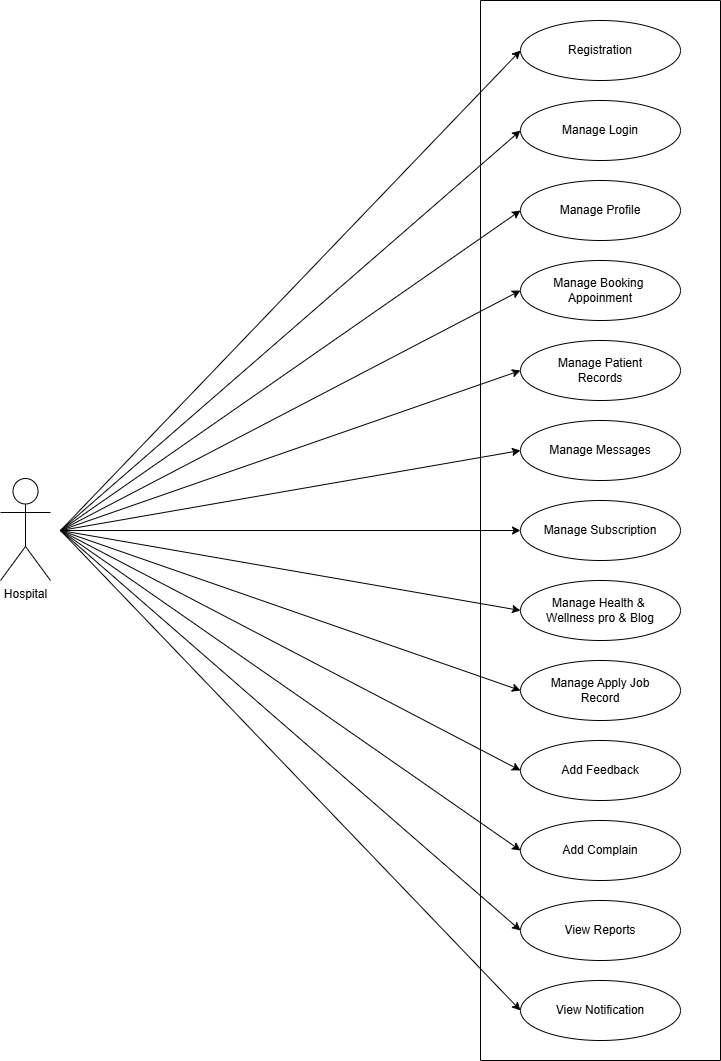

The diagram above was exported from draw.io. Its source (the exported page's mxGraphModel, read from the mxfile embedded in the PNG):
<mxGraphModel dx="1120" dy="510" grid="1" gridSize="10" guides="1" tooltips="1" connect="1" arrows="1" fold="1" page="1" pageScale="1" pageWidth="850" pageHeight="1100" math="0" shadow="0">
  <root>
    <mxCell id="ZxMrtxp8ou_7Ml51Mi6h-0" />
    <mxCell id="ZxMrtxp8ou_7Ml51Mi6h-1" parent="ZxMrtxp8ou_7Ml51Mi6h-0" />
    <mxCell id="ZxMrtxp8ou_7Ml51Mi6h-2" value="" style="swimlane;startSize=0;" parent="ZxMrtxp8ou_7Ml51Mi6h-1" vertex="1">
      <mxGeometry x="520" y="20" width="240" height="1060" as="geometry">
        <mxRectangle x="490" y="40" width="50" height="40" as="alternateBounds" />
      </mxGeometry>
    </mxCell>
    <mxCell id="ZxMrtxp8ou_7Ml51Mi6h-3" value="Registration" style="ellipse;whiteSpace=wrap;html=1;" parent="ZxMrtxp8ou_7Ml51Mi6h-2" vertex="1">
      <mxGeometry x="40" y="20" width="160" height="60" as="geometry" />
    </mxCell>
    <mxCell id="ZxMrtxp8ou_7Ml51Mi6h-4" value="Manage Patient&lt;div&gt;Records&lt;/div&gt;" style="ellipse;whiteSpace=wrap;html=1;" parent="ZxMrtxp8ou_7Ml51Mi6h-2" vertex="1">
      <mxGeometry x="40" y="340" width="160" height="60" as="geometry" />
    </mxCell>
    <mxCell id="ZxMrtxp8ou_7Ml51Mi6h-5" value="Manage Booking&amp;nbsp;&lt;div&gt;Appoinment&lt;/div&gt;" style="ellipse;whiteSpace=wrap;html=1;" parent="ZxMrtxp8ou_7Ml51Mi6h-2" vertex="1">
      <mxGeometry x="40" y="260" width="160" height="60" as="geometry" />
    </mxCell>
    <mxCell id="ZxMrtxp8ou_7Ml51Mi6h-6" value="Manage Profile" style="ellipse;whiteSpace=wrap;html=1;" parent="ZxMrtxp8ou_7Ml51Mi6h-2" vertex="1">
      <mxGeometry x="40" y="180" width="160" height="60" as="geometry" />
    </mxCell>
    <mxCell id="ZxMrtxp8ou_7Ml51Mi6h-7" value="Manage Login" style="ellipse;whiteSpace=wrap;html=1;" parent="ZxMrtxp8ou_7Ml51Mi6h-2" vertex="1">
      <mxGeometry x="40" y="100" width="160" height="60" as="geometry" />
    </mxCell>
    <mxCell id="ZxMrtxp8ou_7Ml51Mi6h-8" value="Manage Messages" style="ellipse;whiteSpace=wrap;html=1;" parent="ZxMrtxp8ou_7Ml51Mi6h-2" vertex="1">
      <mxGeometry x="40" y="420" width="160" height="60" as="geometry" />
    </mxCell>
    <mxCell id="ZxMrtxp8ou_7Ml51Mi6h-9" value="Manage Subscription" style="ellipse;whiteSpace=wrap;html=1;" parent="ZxMrtxp8ou_7Ml51Mi6h-2" vertex="1">
      <mxGeometry x="40" y="500" width="160" height="60" as="geometry" />
    </mxCell>
    <mxCell id="ZxMrtxp8ou_7Ml51Mi6h-10" value="Manage Health &amp;amp;&amp;nbsp;&lt;div&gt;Wellness pro &amp;amp; Blog&lt;/div&gt;" style="ellipse;whiteSpace=wrap;html=1;" parent="ZxMrtxp8ou_7Ml51Mi6h-2" vertex="1">
      <mxGeometry x="40" y="580" width="160" height="60" as="geometry" />
    </mxCell>
    <mxCell id="ZxMrtxp8ou_7Ml51Mi6h-11" value="Manage Apply Job&lt;div&gt;Record&lt;/div&gt;" style="ellipse;whiteSpace=wrap;html=1;" parent="ZxMrtxp8ou_7Ml51Mi6h-2" vertex="1">
      <mxGeometry x="40" y="660" width="160" height="60" as="geometry" />
    </mxCell>
    <mxCell id="ZxMrtxp8ou_7Ml51Mi6h-12" value="View Reports" style="ellipse;whiteSpace=wrap;html=1;" parent="ZxMrtxp8ou_7Ml51Mi6h-2" vertex="1">
      <mxGeometry x="40" y="900" width="160" height="60" as="geometry" />
    </mxCell>
    <mxCell id="ZxMrtxp8ou_7Ml51Mi6h-13" value="Add Complain" style="ellipse;whiteSpace=wrap;html=1;" parent="ZxMrtxp8ou_7Ml51Mi6h-2" vertex="1">
      <mxGeometry x="40" y="820" width="160" height="60" as="geometry" />
    </mxCell>
    <mxCell id="ZxMrtxp8ou_7Ml51Mi6h-14" value="Add Feedback" style="ellipse;whiteSpace=wrap;html=1;" parent="ZxMrtxp8ou_7Ml51Mi6h-2" vertex="1">
      <mxGeometry x="40" y="740" width="160" height="60" as="geometry" />
    </mxCell>
    <mxCell id="QvfnNs8SO85KaIQD5Jc4-0" value="View Notification" style="ellipse;whiteSpace=wrap;html=1;" parent="ZxMrtxp8ou_7Ml51Mi6h-2" vertex="1">
      <mxGeometry x="40" y="980" width="160" height="60" as="geometry" />
    </mxCell>
    <mxCell id="ZxMrtxp8ou_7Ml51Mi6h-16" value="" style="edgeStyle=none;orthogonalLoop=1;jettySize=auto;html=1;rounded=0;entryX=0;entryY=0.5;entryDx=0;entryDy=0;" parent="ZxMrtxp8ou_7Ml51Mi6h-1" target="ZxMrtxp8ou_7Ml51Mi6h-3" edge="1">
      <mxGeometry width="100" relative="1" as="geometry">
        <mxPoint x="100" y="550" as="sourcePoint" />
        <mxPoint x="340" y="290" as="targetPoint" />
        <Array as="points" />
      </mxGeometry>
    </mxCell>
    <mxCell id="ZxMrtxp8ou_7Ml51Mi6h-17" value="" style="edgeStyle=none;orthogonalLoop=1;jettySize=auto;html=1;rounded=0;entryX=0;entryY=0.5;entryDx=0;entryDy=0;" parent="ZxMrtxp8ou_7Ml51Mi6h-1" target="ZxMrtxp8ou_7Ml51Mi6h-7" edge="1">
      <mxGeometry width="100" relative="1" as="geometry">
        <mxPoint x="100" y="550" as="sourcePoint" />
        <mxPoint x="570" y="120" as="targetPoint" />
        <Array as="points" />
      </mxGeometry>
    </mxCell>
    <mxCell id="ZxMrtxp8ou_7Ml51Mi6h-18" value="" style="edgeStyle=none;orthogonalLoop=1;jettySize=auto;html=1;rounded=0;entryX=0;entryY=0.5;entryDx=0;entryDy=0;" parent="ZxMrtxp8ou_7Ml51Mi6h-1" target="ZxMrtxp8ou_7Ml51Mi6h-6" edge="1">
      <mxGeometry width="100" relative="1" as="geometry">
        <mxPoint x="100" y="550" as="sourcePoint" />
        <mxPoint x="580" y="130" as="targetPoint" />
        <Array as="points" />
      </mxGeometry>
    </mxCell>
    <mxCell id="ZxMrtxp8ou_7Ml51Mi6h-19" value="" style="edgeStyle=none;orthogonalLoop=1;jettySize=auto;html=1;rounded=0;entryX=0;entryY=0.5;entryDx=0;entryDy=0;" parent="ZxMrtxp8ou_7Ml51Mi6h-1" target="ZxMrtxp8ou_7Ml51Mi6h-5" edge="1">
      <mxGeometry width="100" relative="1" as="geometry">
        <mxPoint x="100" y="550" as="sourcePoint" />
        <mxPoint x="570" y="280" as="targetPoint" />
        <Array as="points" />
      </mxGeometry>
    </mxCell>
    <mxCell id="ZxMrtxp8ou_7Ml51Mi6h-20" value="" style="edgeStyle=none;orthogonalLoop=1;jettySize=auto;html=1;rounded=0;entryX=0;entryY=0.5;entryDx=0;entryDy=0;" parent="ZxMrtxp8ou_7Ml51Mi6h-1" target="ZxMrtxp8ou_7Ml51Mi6h-4" edge="1">
      <mxGeometry width="100" relative="1" as="geometry">
        <mxPoint x="100" y="550" as="sourcePoint" />
        <mxPoint x="570" y="355" as="targetPoint" />
        <Array as="points" />
      </mxGeometry>
    </mxCell>
    <mxCell id="ZxMrtxp8ou_7Ml51Mi6h-21" value="" style="edgeStyle=none;orthogonalLoop=1;jettySize=auto;html=1;rounded=0;entryX=0;entryY=0.5;entryDx=0;entryDy=0;" parent="ZxMrtxp8ou_7Ml51Mi6h-1" target="ZxMrtxp8ou_7Ml51Mi6h-8" edge="1">
      <mxGeometry width="100" relative="1" as="geometry">
        <mxPoint x="100" y="550" as="sourcePoint" />
        <mxPoint x="570" y="430" as="targetPoint" />
        <Array as="points" />
      </mxGeometry>
    </mxCell>
    <mxCell id="ZxMrtxp8ou_7Ml51Mi6h-22" value="" style="edgeStyle=none;orthogonalLoop=1;jettySize=auto;html=1;rounded=0;entryX=0;entryY=0.5;entryDx=0;entryDy=0;" parent="ZxMrtxp8ou_7Ml51Mi6h-1" target="ZxMrtxp8ou_7Ml51Mi6h-9" edge="1">
      <mxGeometry width="100" relative="1" as="geometry">
        <mxPoint x="100" y="550" as="sourcePoint" />
        <mxPoint x="570" y="430" as="targetPoint" />
        <Array as="points" />
      </mxGeometry>
    </mxCell>
    <mxCell id="ZxMrtxp8ou_7Ml51Mi6h-23" value="" style="edgeStyle=none;orthogonalLoop=1;jettySize=auto;html=1;rounded=0;entryX=0;entryY=0.5;entryDx=0;entryDy=0;" parent="ZxMrtxp8ou_7Ml51Mi6h-1" target="ZxMrtxp8ou_7Ml51Mi6h-10" edge="1">
      <mxGeometry width="100" relative="1" as="geometry">
        <mxPoint x="100" y="550" as="sourcePoint" />
        <mxPoint x="570" y="355" as="targetPoint" />
        <Array as="points" />
      </mxGeometry>
    </mxCell>
    <mxCell id="ZxMrtxp8ou_7Ml51Mi6h-24" value="" style="edgeStyle=none;orthogonalLoop=1;jettySize=auto;html=1;rounded=0;entryX=0;entryY=0.5;entryDx=0;entryDy=0;" parent="ZxMrtxp8ou_7Ml51Mi6h-1" target="ZxMrtxp8ou_7Ml51Mi6h-11" edge="1">
      <mxGeometry width="100" relative="1" as="geometry">
        <mxPoint x="100" y="550" as="sourcePoint" />
        <mxPoint x="570" y="355" as="targetPoint" />
        <Array as="points" />
      </mxGeometry>
    </mxCell>
    <mxCell id="ZxMrtxp8ou_7Ml51Mi6h-25" value="" style="edgeStyle=none;orthogonalLoop=1;jettySize=auto;html=1;rounded=0;entryX=0;entryY=0.5;entryDx=0;entryDy=0;" parent="ZxMrtxp8ou_7Ml51Mi6h-1" target="ZxMrtxp8ou_7Ml51Mi6h-14" edge="1">
      <mxGeometry width="100" relative="1" as="geometry">
        <mxPoint x="100" y="550" as="sourcePoint" />
        <mxPoint x="580" y="365" as="targetPoint" />
        <Array as="points" />
      </mxGeometry>
    </mxCell>
    <mxCell id="ZxMrtxp8ou_7Ml51Mi6h-26" value="" style="edgeStyle=none;orthogonalLoop=1;jettySize=auto;html=1;rounded=0;entryX=0;entryY=0.5;entryDx=0;entryDy=0;" parent="ZxMrtxp8ou_7Ml51Mi6h-1" target="ZxMrtxp8ou_7Ml51Mi6h-13" edge="1">
      <mxGeometry width="100" relative="1" as="geometry">
        <mxPoint x="100" y="550" as="sourcePoint" />
        <mxPoint x="570" y="280" as="targetPoint" />
        <Array as="points" />
      </mxGeometry>
    </mxCell>
    <mxCell id="ZxMrtxp8ou_7Ml51Mi6h-27" value="" style="edgeStyle=none;orthogonalLoop=1;jettySize=auto;html=1;rounded=0;entryX=0;entryY=0.5;entryDx=0;entryDy=0;" parent="ZxMrtxp8ou_7Ml51Mi6h-1" target="ZxMrtxp8ou_7Ml51Mi6h-12" edge="1">
      <mxGeometry width="100" relative="1" as="geometry">
        <mxPoint x="100" y="550" as="sourcePoint" />
        <mxPoint x="580" y="290" as="targetPoint" />
        <Array as="points" />
      </mxGeometry>
    </mxCell>
    <mxCell id="QvfnNs8SO85KaIQD5Jc4-1" value="" style="edgeStyle=none;orthogonalLoop=1;jettySize=auto;html=1;rounded=0;entryX=0;entryY=0.5;entryDx=0;entryDy=0;" parent="ZxMrtxp8ou_7Ml51Mi6h-1" target="QvfnNs8SO85KaIQD5Jc4-0" edge="1">
      <mxGeometry width="100" relative="1" as="geometry">
        <mxPoint x="100" y="550" as="sourcePoint" />
        <mxPoint x="570" y="960" as="targetPoint" />
        <Array as="points" />
      </mxGeometry>
    </mxCell>
    <mxCell id="ZxMrtxp8ou_7Ml51Mi6h-15" value="Hospital" style="shape=umlActor;verticalLabelPosition=bottom;verticalAlign=top;html=1;" parent="ZxMrtxp8ou_7Ml51Mi6h-1" vertex="1">
      <mxGeometry x="40" y="498" width="50" height="102" as="geometry" />
    </mxCell>
  </root>
</mxGraphModel>